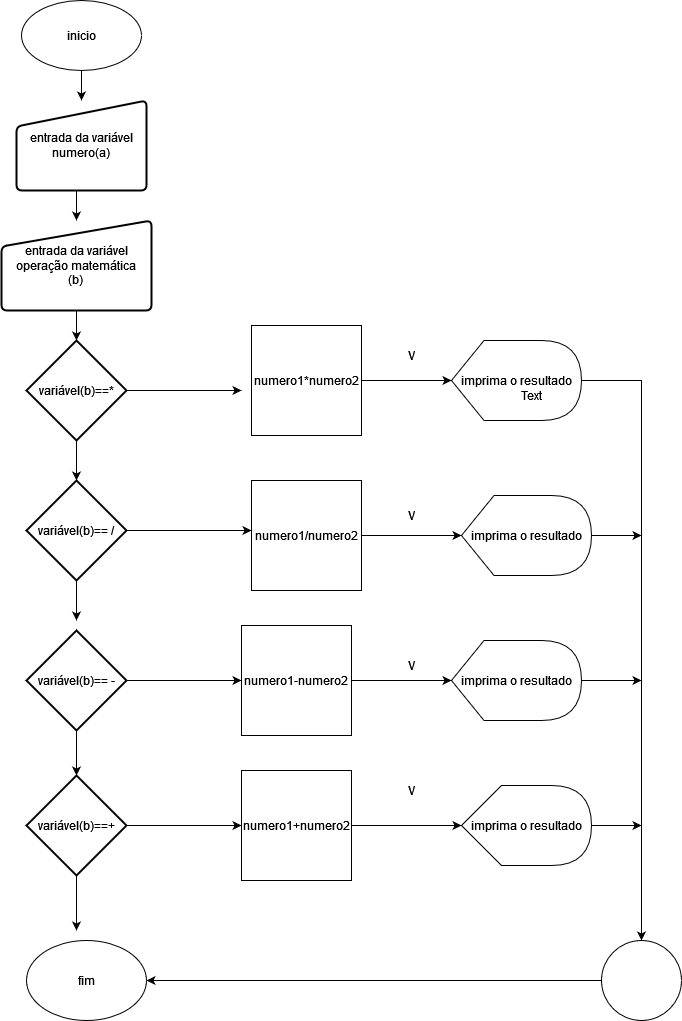

The diagram above was exported from draw.io. Its source (the exported page's mxGraphModel, read from the mxfile embedded in the PNG):
<mxGraphModel dx="1434" dy="734" grid="1" gridSize="10" guides="1" tooltips="1" connect="1" arrows="1" fold="1" page="1" pageScale="1" pageWidth="827" pageHeight="1169" math="0" shadow="0">
  <root>
    <mxCell id="0" />
    <mxCell id="1" parent="0" />
    <mxCell id="eucAwt5ygg3A5kL1AEMl-19" value="" style="edgeStyle=orthogonalEdgeStyle;rounded=0;orthogonalLoop=1;jettySize=auto;html=1;" parent="1" source="eucAwt5ygg3A5kL1AEMl-1" target="eucAwt5ygg3A5kL1AEMl-2" edge="1">
      <mxGeometry relative="1" as="geometry" />
    </mxCell>
    <mxCell id="eucAwt5ygg3A5kL1AEMl-1" value="inicio" style="ellipse;whiteSpace=wrap;html=1;" parent="1" vertex="1">
      <mxGeometry x="120" y="10" width="120" height="70" as="geometry" />
    </mxCell>
    <mxCell id="eucAwt5ygg3A5kL1AEMl-23" style="edgeStyle=orthogonalEdgeStyle;rounded=0;orthogonalLoop=1;jettySize=auto;html=1;exitX=0.5;exitY=1;exitDx=0;exitDy=0;entryX=0.5;entryY=0;entryDx=0;entryDy=0;" parent="1" source="eucAwt5ygg3A5kL1AEMl-2" target="eucAwt5ygg3A5kL1AEMl-3" edge="1">
      <mxGeometry relative="1" as="geometry" />
    </mxCell>
    <mxCell id="eucAwt5ygg3A5kL1AEMl-2" value="entrada da variável numero(a)" style="html=1;strokeWidth=2;shape=manualInput;whiteSpace=wrap;rounded=1;size=26;arcSize=11;" parent="1" vertex="1">
      <mxGeometry x="115" y="110" width="130" height="90" as="geometry" />
    </mxCell>
    <mxCell id="eucAwt5ygg3A5kL1AEMl-24" value="" style="edgeStyle=orthogonalEdgeStyle;rounded=0;orthogonalLoop=1;jettySize=auto;html=1;" parent="1" source="eucAwt5ygg3A5kL1AEMl-3" target="eucAwt5ygg3A5kL1AEMl-9" edge="1">
      <mxGeometry relative="1" as="geometry" />
    </mxCell>
    <mxCell id="eucAwt5ygg3A5kL1AEMl-3" value="&lt;div&gt;entrada da variável operação matemática&lt;/div&gt;&lt;div&gt;(b)&lt;br&gt;&lt;/div&gt;" style="html=1;strokeWidth=2;shape=manualInput;whiteSpace=wrap;rounded=1;size=26;arcSize=11;" parent="1" vertex="1">
      <mxGeometry x="100" y="230" width="150" height="90" as="geometry" />
    </mxCell>
    <mxCell id="px5RlXoPRfs2-35gpKZY-3" value="" style="edgeStyle=orthogonalEdgeStyle;rounded=0;orthogonalLoop=1;jettySize=auto;html=1;" edge="1" parent="1" source="eucAwt5ygg3A5kL1AEMl-4" target="eucAwt5ygg3A5kL1AEMl-14">
      <mxGeometry relative="1" as="geometry" />
    </mxCell>
    <mxCell id="eucAwt5ygg3A5kL1AEMl-4" value="numero1*numero2" style="whiteSpace=wrap;html=1;aspect=fixed;" parent="1" vertex="1">
      <mxGeometry x="350" y="335" width="110" height="110" as="geometry" />
    </mxCell>
    <mxCell id="px5RlXoPRfs2-35gpKZY-4" value="" style="edgeStyle=orthogonalEdgeStyle;rounded=0;orthogonalLoop=1;jettySize=auto;html=1;" edge="1" parent="1" source="eucAwt5ygg3A5kL1AEMl-5" target="eucAwt5ygg3A5kL1AEMl-15">
      <mxGeometry relative="1" as="geometry" />
    </mxCell>
    <mxCell id="eucAwt5ygg3A5kL1AEMl-5" value="numero1/numero2" style="whiteSpace=wrap;html=1;aspect=fixed;" parent="1" vertex="1">
      <mxGeometry x="350" y="490" width="110" height="110" as="geometry" />
    </mxCell>
    <mxCell id="px5RlXoPRfs2-35gpKZY-5" value="" style="edgeStyle=orthogonalEdgeStyle;rounded=0;orthogonalLoop=1;jettySize=auto;html=1;" edge="1" parent="1" source="eucAwt5ygg3A5kL1AEMl-6" target="eucAwt5ygg3A5kL1AEMl-16">
      <mxGeometry relative="1" as="geometry" />
    </mxCell>
    <mxCell id="eucAwt5ygg3A5kL1AEMl-6" value="numero1-numero2" style="whiteSpace=wrap;html=1;aspect=fixed;" parent="1" vertex="1">
      <mxGeometry x="340" y="635" width="110" height="110" as="geometry" />
    </mxCell>
    <mxCell id="px5RlXoPRfs2-35gpKZY-6" value="" style="edgeStyle=orthogonalEdgeStyle;rounded=0;orthogonalLoop=1;jettySize=auto;html=1;" edge="1" parent="1" source="eucAwt5ygg3A5kL1AEMl-7" target="eucAwt5ygg3A5kL1AEMl-17">
      <mxGeometry relative="1" as="geometry" />
    </mxCell>
    <mxCell id="eucAwt5ygg3A5kL1AEMl-7" value="numero1+numero2" style="whiteSpace=wrap;html=1;aspect=fixed;" parent="1" vertex="1">
      <mxGeometry x="340" y="780" width="110" height="110" as="geometry" />
    </mxCell>
    <mxCell id="eucAwt5ygg3A5kL1AEMl-25" value="" style="edgeStyle=orthogonalEdgeStyle;rounded=0;orthogonalLoop=1;jettySize=auto;html=1;" parent="1" source="eucAwt5ygg3A5kL1AEMl-9" target="eucAwt5ygg3A5kL1AEMl-10" edge="1">
      <mxGeometry relative="1" as="geometry" />
    </mxCell>
    <mxCell id="eucAwt5ygg3A5kL1AEMl-28" style="edgeStyle=orthogonalEdgeStyle;rounded=0;orthogonalLoop=1;jettySize=auto;html=1;" parent="1" source="eucAwt5ygg3A5kL1AEMl-9" edge="1">
      <mxGeometry relative="1" as="geometry">
        <mxPoint x="340" y="400" as="targetPoint" />
      </mxGeometry>
    </mxCell>
    <mxCell id="eucAwt5ygg3A5kL1AEMl-9" value="variável(b)==*" style="strokeWidth=2;html=1;shape=mxgraph.flowchart.decision;whiteSpace=wrap;" parent="1" vertex="1">
      <mxGeometry x="125" y="350" width="100" height="100" as="geometry" />
    </mxCell>
    <mxCell id="eucAwt5ygg3A5kL1AEMl-26" style="edgeStyle=orthogonalEdgeStyle;rounded=0;orthogonalLoop=1;jettySize=auto;html=1;" parent="1" source="eucAwt5ygg3A5kL1AEMl-10" edge="1">
      <mxGeometry relative="1" as="geometry">
        <mxPoint x="175" y="629.9999999999999" as="targetPoint" />
      </mxGeometry>
    </mxCell>
    <mxCell id="eucAwt5ygg3A5kL1AEMl-29" style="edgeStyle=orthogonalEdgeStyle;rounded=0;orthogonalLoop=1;jettySize=auto;html=1;exitX=1;exitY=0.5;exitDx=0;exitDy=0;exitPerimeter=0;" parent="1" source="eucAwt5ygg3A5kL1AEMl-10" edge="1">
      <mxGeometry relative="1" as="geometry">
        <mxPoint x="350" y="540" as="targetPoint" />
      </mxGeometry>
    </mxCell>
    <mxCell id="eucAwt5ygg3A5kL1AEMl-10" value="variável(b)== /" style="strokeWidth=2;html=1;shape=mxgraph.flowchart.decision;whiteSpace=wrap;" parent="1" vertex="1">
      <mxGeometry x="125" y="490" width="100" height="100" as="geometry" />
    </mxCell>
    <mxCell id="eucAwt5ygg3A5kL1AEMl-27" value="" style="edgeStyle=orthogonalEdgeStyle;rounded=0;orthogonalLoop=1;jettySize=auto;html=1;" parent="1" source="eucAwt5ygg3A5kL1AEMl-11" target="eucAwt5ygg3A5kL1AEMl-12" edge="1">
      <mxGeometry relative="1" as="geometry" />
    </mxCell>
    <mxCell id="px5RlXoPRfs2-35gpKZY-1" value="" style="edgeStyle=orthogonalEdgeStyle;rounded=0;orthogonalLoop=1;jettySize=auto;html=1;" edge="1" parent="1" source="eucAwt5ygg3A5kL1AEMl-11" target="eucAwt5ygg3A5kL1AEMl-6">
      <mxGeometry relative="1" as="geometry" />
    </mxCell>
    <mxCell id="eucAwt5ygg3A5kL1AEMl-11" value="variável(b)== -" style="strokeWidth=2;html=1;shape=mxgraph.flowchart.decision;whiteSpace=wrap;" parent="1" vertex="1">
      <mxGeometry x="125" y="640" width="100" height="100" as="geometry" />
    </mxCell>
    <mxCell id="px5RlXoPRfs2-35gpKZY-2" value="" style="edgeStyle=orthogonalEdgeStyle;rounded=0;orthogonalLoop=1;jettySize=auto;html=1;" edge="1" parent="1" source="eucAwt5ygg3A5kL1AEMl-12" target="eucAwt5ygg3A5kL1AEMl-7">
      <mxGeometry relative="1" as="geometry" />
    </mxCell>
    <mxCell id="px5RlXoPRfs2-35gpKZY-7" style="edgeStyle=orthogonalEdgeStyle;rounded=0;orthogonalLoop=1;jettySize=auto;html=1;" edge="1" parent="1" source="eucAwt5ygg3A5kL1AEMl-12">
      <mxGeometry relative="1" as="geometry">
        <mxPoint x="175" y="940" as="targetPoint" />
      </mxGeometry>
    </mxCell>
    <mxCell id="eucAwt5ygg3A5kL1AEMl-12" value="variável(b)==+" style="strokeWidth=2;html=1;shape=mxgraph.flowchart.decision;whiteSpace=wrap;" parent="1" vertex="1">
      <mxGeometry x="125" y="785" width="100" height="100" as="geometry" />
    </mxCell>
    <mxCell id="px5RlXoPRfs2-35gpKZY-9" style="edgeStyle=orthogonalEdgeStyle;rounded=0;orthogonalLoop=1;jettySize=auto;html=1;" edge="1" parent="1" source="eucAwt5ygg3A5kL1AEMl-14" target="px5RlXoPRfs2-35gpKZY-8">
      <mxGeometry relative="1" as="geometry" />
    </mxCell>
    <mxCell id="eucAwt5ygg3A5kL1AEMl-14" value="imprima o resultado" style="shape=display;whiteSpace=wrap;html=1;" parent="1" vertex="1">
      <mxGeometry x="550" y="350" width="130" height="80" as="geometry" />
    </mxCell>
    <mxCell id="px5RlXoPRfs2-35gpKZY-10" style="edgeStyle=orthogonalEdgeStyle;rounded=0;orthogonalLoop=1;jettySize=auto;html=1;" edge="1" parent="1" source="eucAwt5ygg3A5kL1AEMl-15">
      <mxGeometry relative="1" as="geometry">
        <mxPoint x="740" y="545" as="targetPoint" />
      </mxGeometry>
    </mxCell>
    <mxCell id="eucAwt5ygg3A5kL1AEMl-15" value="imprima o resultado" style="shape=display;whiteSpace=wrap;html=1;" parent="1" vertex="1">
      <mxGeometry x="560" y="505" width="130" height="80" as="geometry" />
    </mxCell>
    <mxCell id="px5RlXoPRfs2-35gpKZY-11" style="edgeStyle=orthogonalEdgeStyle;rounded=0;orthogonalLoop=1;jettySize=auto;html=1;" edge="1" parent="1" source="eucAwt5ygg3A5kL1AEMl-16">
      <mxGeometry relative="1" as="geometry">
        <mxPoint x="740" y="690" as="targetPoint" />
      </mxGeometry>
    </mxCell>
    <mxCell id="eucAwt5ygg3A5kL1AEMl-16" value="imprima o resultado" style="shape=display;whiteSpace=wrap;html=1;" parent="1" vertex="1">
      <mxGeometry x="550" y="650" width="130" height="80" as="geometry" />
    </mxCell>
    <mxCell id="px5RlXoPRfs2-35gpKZY-12" style="edgeStyle=orthogonalEdgeStyle;rounded=0;orthogonalLoop=1;jettySize=auto;html=1;" edge="1" parent="1" source="eucAwt5ygg3A5kL1AEMl-17">
      <mxGeometry relative="1" as="geometry">
        <mxPoint x="740" y="835" as="targetPoint" />
      </mxGeometry>
    </mxCell>
    <mxCell id="eucAwt5ygg3A5kL1AEMl-17" value="imprima o resultado" style="shape=display;whiteSpace=wrap;html=1;size=0.3076923076923077;" parent="1" vertex="1">
      <mxGeometry x="560" y="795" width="130" height="80" as="geometry" />
    </mxCell>
    <mxCell id="eucAwt5ygg3A5kL1AEMl-18" value="fim" style="ellipse;whiteSpace=wrap;html=1;" parent="1" vertex="1">
      <mxGeometry x="125" y="950" width="120" height="80" as="geometry" />
    </mxCell>
    <mxCell id="px5RlXoPRfs2-35gpKZY-13" style="edgeStyle=orthogonalEdgeStyle;rounded=0;orthogonalLoop=1;jettySize=auto;html=1;entryX=1;entryY=0.5;entryDx=0;entryDy=0;" edge="1" parent="1" source="px5RlXoPRfs2-35gpKZY-8" target="eucAwt5ygg3A5kL1AEMl-18">
      <mxGeometry relative="1" as="geometry" />
    </mxCell>
    <mxCell id="px5RlXoPRfs2-35gpKZY-8" value="" style="ellipse;whiteSpace=wrap;html=1;aspect=fixed;" vertex="1" parent="1">
      <mxGeometry x="700" y="950" width="80" height="80" as="geometry" />
    </mxCell>
    <mxCell id="px5RlXoPRfs2-35gpKZY-14" value="Text" style="text;html=1;align=center;verticalAlign=middle;whiteSpace=wrap;rounded=0;" vertex="1" parent="1">
      <mxGeometry x="600" y="390" width="60" height="30" as="geometry" />
    </mxCell>
    <mxCell id="px5RlXoPRfs2-35gpKZY-15" value="V" style="text;html=1;align=center;verticalAlign=middle;whiteSpace=wrap;rounded=0;" vertex="1" parent="1">
      <mxGeometry x="480" y="350" width="60" height="30" as="geometry" />
    </mxCell>
    <mxCell id="px5RlXoPRfs2-35gpKZY-16" value="V" style="text;html=1;align=center;verticalAlign=middle;whiteSpace=wrap;rounded=0;" vertex="1" parent="1">
      <mxGeometry x="480" y="785" width="60" height="30" as="geometry" />
    </mxCell>
    <mxCell id="px5RlXoPRfs2-35gpKZY-17" value="V" style="text;html=1;align=center;verticalAlign=middle;whiteSpace=wrap;rounded=0;" vertex="1" parent="1">
      <mxGeometry x="480" y="660" width="60" height="30" as="geometry" />
    </mxCell>
    <mxCell id="px5RlXoPRfs2-35gpKZY-18" value="V" style="text;html=1;align=center;verticalAlign=middle;whiteSpace=wrap;rounded=0;" vertex="1" parent="1">
      <mxGeometry x="480" y="510" width="60" height="30" as="geometry" />
    </mxCell>
  </root>
</mxGraphModel>